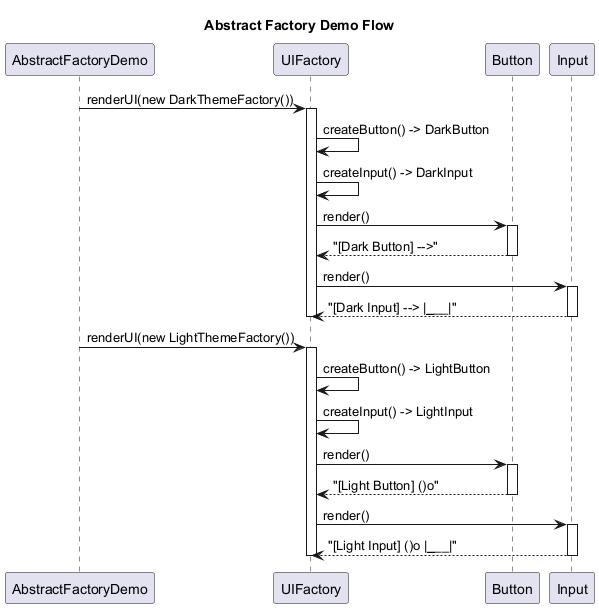

The diagram above was rendered by PlantUML. Its source (embedded in the PNG):
@startuml
title Abstract Factory Demo Flow

participant "AbstractFactoryDemo" as demo
participant "UIFactory" as factory
participant "Button" as button
participant "Input" as input

demo -> factory : renderUI(new DarkThemeFactory())
activate factory

factory -> factory : createButton() -> DarkButton
factory -> factory : createInput() -> DarkInput

factory -> button : render()
activate button
button --> factory : "[Dark Button] -->"
deactivate button

factory -> input : render()
activate input
input --> factory : "[Dark Input] --> |_______|"
deactivate input

deactivate factory

demo -> factory : renderUI(new LightThemeFactory())
activate factory

factory -> factory : createButton() -> LightButton
factory -> factory : createInput() -> LightInput

factory -> button : render()
activate button
button --> factory : "[Light Button] ()o"
deactivate button

factory -> input : render()
activate input
input --> factory : "[Light Input] ()o |_______|"
deactivate input

deactivate factory

@enduml